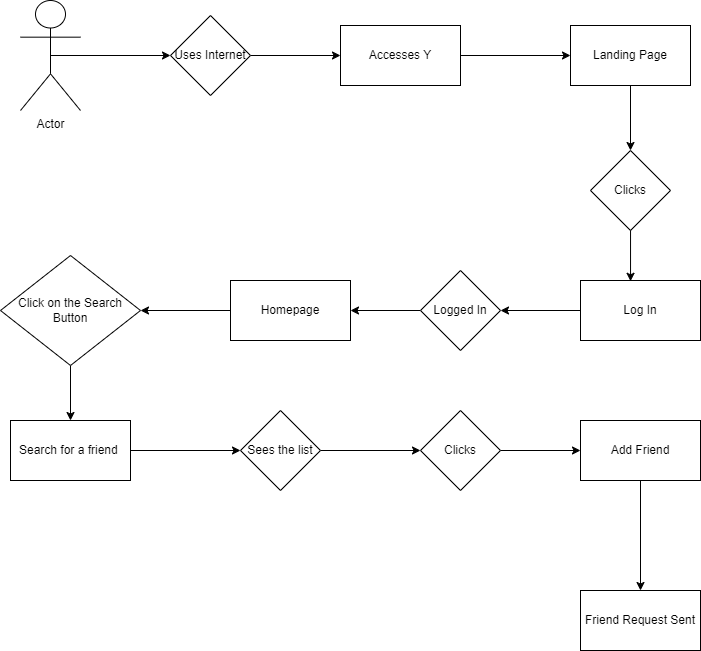

The diagram above was exported from draw.io. Its source (the exported page's mxGraphModel, read from the mxfile embedded in the PNG):
<mxGraphModel dx="1050" dy="638" grid="1" gridSize="10" guides="1" tooltips="1" connect="1" arrows="1" fold="1" page="1" pageScale="1" pageWidth="850" pageHeight="1100" math="0" shadow="0">
  <root>
    <mxCell id="0" />
    <mxCell id="1" parent="0" />
    <mxCell id="iycSduy3wvc6t_SG6Jj0-1" style="edgeStyle=orthogonalEdgeStyle;rounded=0;orthogonalLoop=1;jettySize=auto;html=1;exitX=0.5;exitY=0.5;exitDx=0;exitDy=0;exitPerimeter=0;entryX=0;entryY=0.5;entryDx=0;entryDy=0;" edge="1" parent="1" source="iycSduy3wvc6t_SG6Jj0-2" target="iycSduy3wvc6t_SG6Jj0-4">
      <mxGeometry relative="1" as="geometry" />
    </mxCell>
    <mxCell id="iycSduy3wvc6t_SG6Jj0-2" value="Actor" style="shape=umlActor;verticalLabelPosition=bottom;verticalAlign=top;html=1;outlineConnect=0;" vertex="1" parent="1">
      <mxGeometry x="80" y="100" width="60" height="110" as="geometry" />
    </mxCell>
    <mxCell id="iycSduy3wvc6t_SG6Jj0-3" style="edgeStyle=orthogonalEdgeStyle;rounded=0;orthogonalLoop=1;jettySize=auto;html=1;entryX=0;entryY=0.5;entryDx=0;entryDy=0;" edge="1" parent="1" source="iycSduy3wvc6t_SG6Jj0-4" target="iycSduy3wvc6t_SG6Jj0-6">
      <mxGeometry relative="1" as="geometry" />
    </mxCell>
    <mxCell id="iycSduy3wvc6t_SG6Jj0-4" value="Uses Internet" style="rhombus;whiteSpace=wrap;html=1;" vertex="1" parent="1">
      <mxGeometry x="230" y="115" width="80" height="80" as="geometry" />
    </mxCell>
    <mxCell id="iycSduy3wvc6t_SG6Jj0-5" style="edgeStyle=orthogonalEdgeStyle;rounded=0;orthogonalLoop=1;jettySize=auto;html=1;entryX=0;entryY=0.5;entryDx=0;entryDy=0;" edge="1" parent="1" source="iycSduy3wvc6t_SG6Jj0-6" target="iycSduy3wvc6t_SG6Jj0-8">
      <mxGeometry relative="1" as="geometry" />
    </mxCell>
    <mxCell id="iycSduy3wvc6t_SG6Jj0-6" value="Accesses Y" style="rounded=0;whiteSpace=wrap;html=1;" vertex="1" parent="1">
      <mxGeometry x="400" y="125" width="120" height="60" as="geometry" />
    </mxCell>
    <mxCell id="iycSduy3wvc6t_SG6Jj0-7" style="edgeStyle=orthogonalEdgeStyle;rounded=0;orthogonalLoop=1;jettySize=auto;html=1;entryX=0.5;entryY=0;entryDx=0;entryDy=0;" edge="1" parent="1" source="iycSduy3wvc6t_SG6Jj0-8" target="iycSduy3wvc6t_SG6Jj0-9">
      <mxGeometry relative="1" as="geometry" />
    </mxCell>
    <mxCell id="iycSduy3wvc6t_SG6Jj0-8" value="Landing Page" style="rounded=0;whiteSpace=wrap;html=1;" vertex="1" parent="1">
      <mxGeometry x="630" y="125" width="120" height="60" as="geometry" />
    </mxCell>
    <mxCell id="iycSduy3wvc6t_SG6Jj0-9" value="Clicks" style="rhombus;whiteSpace=wrap;html=1;" vertex="1" parent="1">
      <mxGeometry x="650" y="250" width="80" height="80" as="geometry" />
    </mxCell>
    <mxCell id="iycSduy3wvc6t_SG6Jj0-10" style="edgeStyle=orthogonalEdgeStyle;rounded=0;orthogonalLoop=1;jettySize=auto;html=1;" edge="1" parent="1" source="iycSduy3wvc6t_SG6Jj0-11" target="iycSduy3wvc6t_SG6Jj0-13">
      <mxGeometry relative="1" as="geometry" />
    </mxCell>
    <mxCell id="iycSduy3wvc6t_SG6Jj0-11" value="Log In" style="rounded=0;whiteSpace=wrap;html=1;" vertex="1" parent="1">
      <mxGeometry x="640" y="380" width="120" height="60" as="geometry" />
    </mxCell>
    <mxCell id="iycSduy3wvc6t_SG6Jj0-12" style="edgeStyle=orthogonalEdgeStyle;rounded=0;orthogonalLoop=1;jettySize=auto;html=1;entryX=1;entryY=0.5;entryDx=0;entryDy=0;" edge="1" parent="1" source="iycSduy3wvc6t_SG6Jj0-13" target="iycSduy3wvc6t_SG6Jj0-14">
      <mxGeometry relative="1" as="geometry" />
    </mxCell>
    <mxCell id="iycSduy3wvc6t_SG6Jj0-13" value="Logged In" style="rhombus;whiteSpace=wrap;html=1;" vertex="1" parent="1">
      <mxGeometry x="480" y="370" width="80" height="80" as="geometry" />
    </mxCell>
    <mxCell id="iycSduy3wvc6t_SG6Jj0-23" style="edgeStyle=orthogonalEdgeStyle;rounded=0;orthogonalLoop=1;jettySize=auto;html=1;entryX=1;entryY=0.5;entryDx=0;entryDy=0;" edge="1" parent="1" source="iycSduy3wvc6t_SG6Jj0-14" target="iycSduy3wvc6t_SG6Jj0-16">
      <mxGeometry relative="1" as="geometry" />
    </mxCell>
    <mxCell id="iycSduy3wvc6t_SG6Jj0-14" value="Homepage" style="rounded=0;whiteSpace=wrap;html=1;" vertex="1" parent="1">
      <mxGeometry x="290" y="380" width="120" height="60" as="geometry" />
    </mxCell>
    <mxCell id="iycSduy3wvc6t_SG6Jj0-15" style="edgeStyle=orthogonalEdgeStyle;rounded=0;orthogonalLoop=1;jettySize=auto;html=1;entryX=0.417;entryY=0.013;entryDx=0;entryDy=0;entryPerimeter=0;" edge="1" parent="1" source="iycSduy3wvc6t_SG6Jj0-9" target="iycSduy3wvc6t_SG6Jj0-11">
      <mxGeometry relative="1" as="geometry" />
    </mxCell>
    <mxCell id="iycSduy3wvc6t_SG6Jj0-24" style="edgeStyle=orthogonalEdgeStyle;rounded=0;orthogonalLoop=1;jettySize=auto;html=1;entryX=0.5;entryY=0;entryDx=0;entryDy=0;" edge="1" parent="1" source="iycSduy3wvc6t_SG6Jj0-16" target="iycSduy3wvc6t_SG6Jj0-17">
      <mxGeometry relative="1" as="geometry" />
    </mxCell>
    <mxCell id="iycSduy3wvc6t_SG6Jj0-16" value="Click on the Search Button" style="rhombus;whiteSpace=wrap;html=1;" vertex="1" parent="1">
      <mxGeometry x="60" y="355" width="140" height="110" as="geometry" />
    </mxCell>
    <mxCell id="iycSduy3wvc6t_SG6Jj0-25" style="edgeStyle=orthogonalEdgeStyle;rounded=0;orthogonalLoop=1;jettySize=auto;html=1;entryX=0;entryY=0.5;entryDx=0;entryDy=0;" edge="1" parent="1" source="iycSduy3wvc6t_SG6Jj0-17" target="iycSduy3wvc6t_SG6Jj0-18">
      <mxGeometry relative="1" as="geometry" />
    </mxCell>
    <mxCell id="iycSduy3wvc6t_SG6Jj0-17" value="Search for a friend&amp;nbsp;" style="rounded=0;whiteSpace=wrap;html=1;" vertex="1" parent="1">
      <mxGeometry x="70" y="520" width="120" height="60" as="geometry" />
    </mxCell>
    <mxCell id="iycSduy3wvc6t_SG6Jj0-26" style="edgeStyle=orthogonalEdgeStyle;rounded=0;orthogonalLoop=1;jettySize=auto;html=1;" edge="1" parent="1" source="iycSduy3wvc6t_SG6Jj0-18" target="iycSduy3wvc6t_SG6Jj0-19">
      <mxGeometry relative="1" as="geometry" />
    </mxCell>
    <mxCell id="iycSduy3wvc6t_SG6Jj0-18" value="Sees the list" style="rhombus;whiteSpace=wrap;html=1;" vertex="1" parent="1">
      <mxGeometry x="300" y="510" width="80" height="80" as="geometry" />
    </mxCell>
    <mxCell id="iycSduy3wvc6t_SG6Jj0-27" style="edgeStyle=orthogonalEdgeStyle;rounded=0;orthogonalLoop=1;jettySize=auto;html=1;entryX=0;entryY=0.5;entryDx=0;entryDy=0;" edge="1" parent="1" source="iycSduy3wvc6t_SG6Jj0-19" target="iycSduy3wvc6t_SG6Jj0-21">
      <mxGeometry relative="1" as="geometry" />
    </mxCell>
    <mxCell id="iycSduy3wvc6t_SG6Jj0-19" value="Clicks" style="rhombus;whiteSpace=wrap;html=1;" vertex="1" parent="1">
      <mxGeometry x="480" y="510" width="80" height="80" as="geometry" />
    </mxCell>
    <mxCell id="iycSduy3wvc6t_SG6Jj0-28" style="edgeStyle=orthogonalEdgeStyle;rounded=0;orthogonalLoop=1;jettySize=auto;html=1;entryX=0.5;entryY=0;entryDx=0;entryDy=0;" edge="1" parent="1" source="iycSduy3wvc6t_SG6Jj0-21" target="iycSduy3wvc6t_SG6Jj0-22">
      <mxGeometry relative="1" as="geometry" />
    </mxCell>
    <mxCell id="iycSduy3wvc6t_SG6Jj0-21" value="Add Friend" style="rounded=0;whiteSpace=wrap;html=1;" vertex="1" parent="1">
      <mxGeometry x="640" y="520" width="120" height="60" as="geometry" />
    </mxCell>
    <mxCell id="iycSduy3wvc6t_SG6Jj0-22" value="Friend Request Sent" style="rounded=0;whiteSpace=wrap;html=1;" vertex="1" parent="1">
      <mxGeometry x="640" y="690" width="120" height="60" as="geometry" />
    </mxCell>
  </root>
</mxGraphModel>